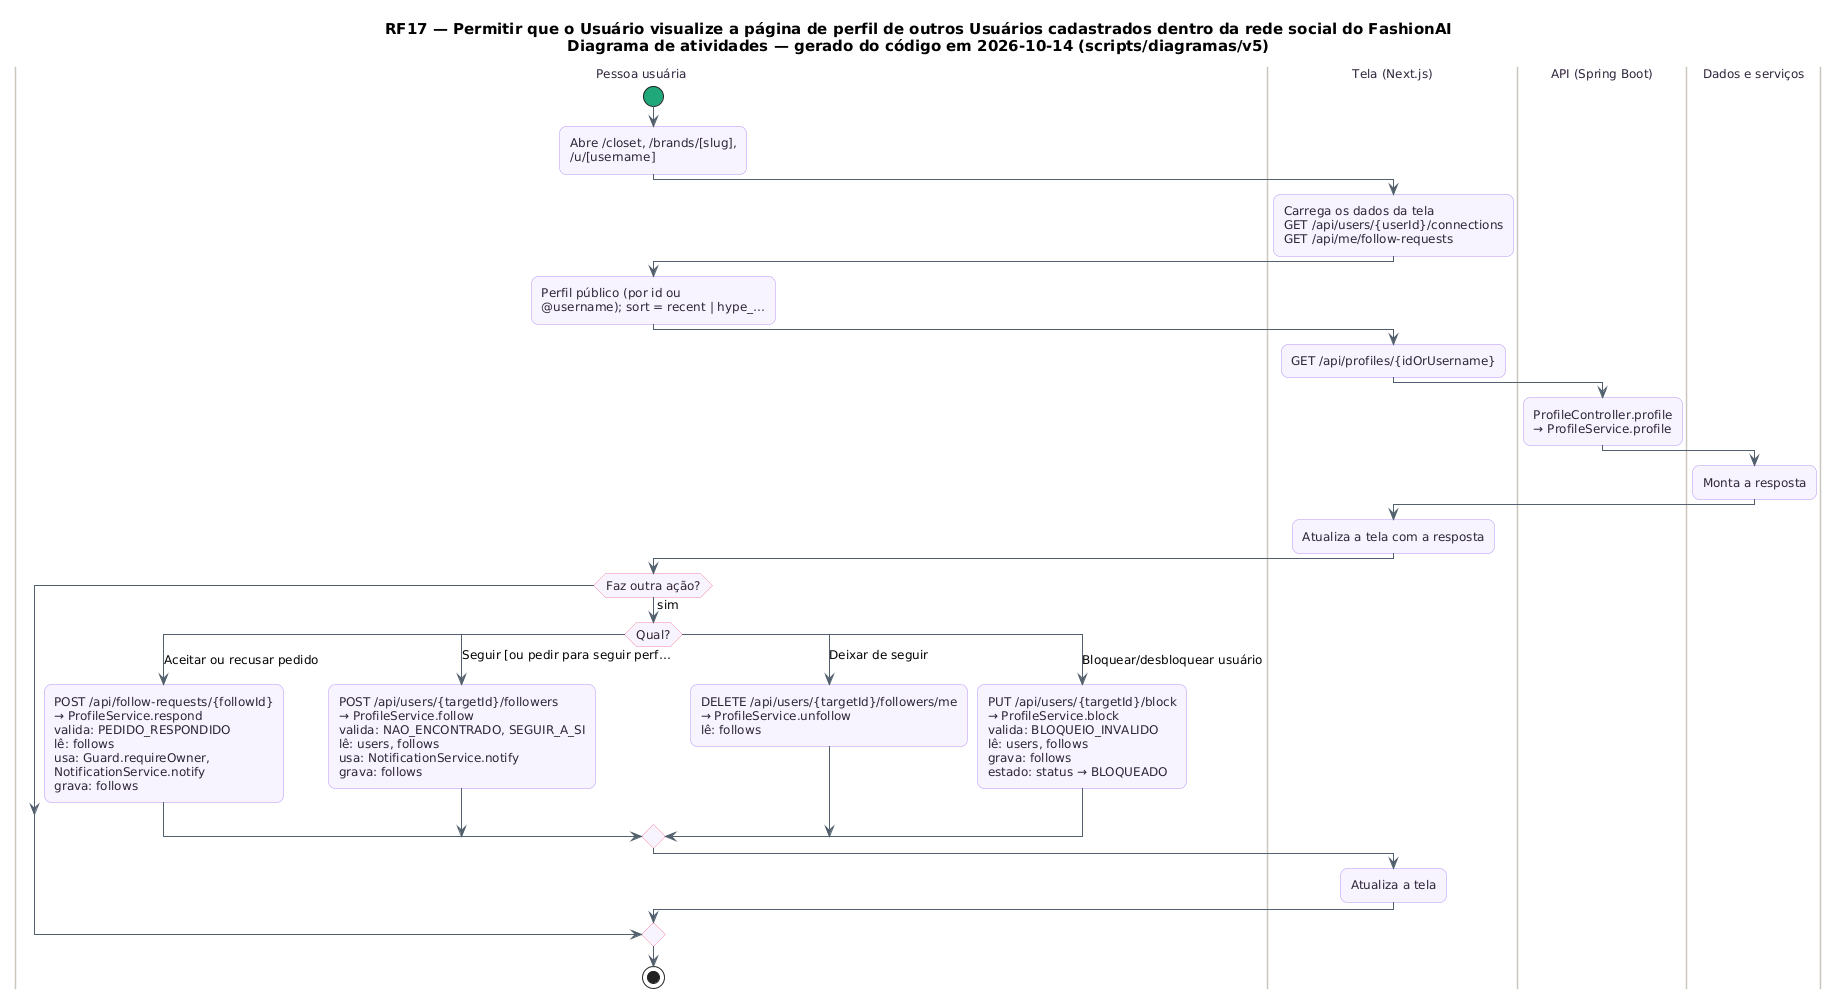

The diagram above was rendered by PlantUML. Its source (embedded in the PNG):
@startuml RF17_Atividades
skinparam backgroundColor #FFFFFF
skinparam shadowing false
skinparam defaultFontName "DejaVu Sans"
skinparam defaultFontSize 12
skinparam titleFontSize 15
skinparam roundcorner 14
skinparam ArrowColor #52606D
skinparam note {
  BackgroundColor #FFFDEB
  BorderColor #D8CE78
  FontColor #554F24
}
skinparam activity {
  BackgroundColor #F8F4FF
  BorderColor #B695F5
  FontColor #2D2438
  DiamondBackgroundColor #FFF5F8
  DiamondBorderColor #F08DB1
  StartColor #20A77A
  EndColor #4B5563
}
skinparam swimlane {
  BorderColor #CBC6BE
  TitleFontColor #2D2438
}
title RF17 — Permitir que o Usuário visualize a página de perfil de outros Usuários cadastrados dentro da rede social do FashionAI\nDiagrama de atividades — gerado do código em 2026-10-14 (scripts/diagramas/v5)

|Pessoa usuária|
start
:Abre /closet, /brands/[slug],\n/u/[username];
|Tela (Next.js)|
:Carrega os dados da tela\nGET /api/users/{userId}/connections\nGET /api/me/follow-requests;
|Pessoa usuária|
:Perfil público (por id ou\n@username); sort = recent | hype_…;
|Tela (Next.js)|
:GET /api/profiles/{idOrUsername};
|API (Spring Boot)|
:ProfileController.profile\n→ ProfileService.profile;
|Dados e serviços|
:Monta a resposta;
|Tela (Next.js)|
:Atualiza a tela com a resposta;
|Pessoa usuária|
if (Faz outra ação?) then (sim)
  switch (Qual?)
  case (Aceitar ou recusar pedido)
    :POST /api/follow-requests/{followId}\n→ ProfileService.respond\nvalida: PEDIDO_RESPONDIDO\nlê: follows\nusa: Guard.requireOwner,\nNotificationService.notify\ngrava: follows;
  case (Seguir [ou pedir para seguir perf…)
    :POST /api/users/{targetId}/followers\n→ ProfileService.follow\nvalida: NAO_ENCONTRADO, SEGUIR_A_SI\nlê: users, follows\nusa: NotificationService.notify\ngrava: follows;
  case (Deixar de seguir)
    :DELETE /api/users/{targetId}/followers/me\n→ ProfileService.unfollow\nlê: follows;
  case (Bloquear/desbloquear usuário)
    :PUT /api/users/{targetId}/block\n→ ProfileService.block\nvalida: BLOQUEIO_INVALIDO\nlê: users, follows\ngrava: follows\nestado: status → BLOQUEADO;
  endswitch
  |Tela (Next.js)|
  :Atualiza a tela;
endif
|Pessoa usuária|
stop
@enduml